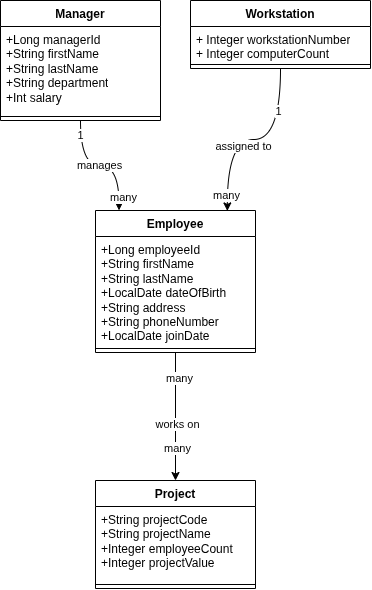

The diagram above was exported from draw.io. Its source (the exported page's mxGraphModel, read from the mxfile embedded in the PNG):
<mxGraphModel dx="964" dy="565" grid="1" gridSize="10" guides="1" tooltips="1" connect="1" arrows="1" fold="1" page="1" pageScale="1" pageWidth="850" pageHeight="1100" background="light-dark(#FFFFFF,#8E8E8E)" math="0" shadow="0">
  <root>
    <mxCell id="0" />
    <mxCell id="1" parent="0" />
    <mxCell id="JOOzhfTJU_TxglleN7Zm-18" edge="1" parent="1" source="JOOzhfTJU_TxglleN7Zm-1" style="edgeStyle=orthogonalEdgeStyle;rounded=0;orthogonalLoop=1;jettySize=auto;html=1;curved=1;endArrow=classic;endFill=1;entryX=0.147;entryY=-0.001;entryDx=0;entryDy=0;entryPerimeter=0;" target="JOOzhfTJU_TxglleN7Zm-9" value="manages">
      <mxGeometry relative="1" as="geometry" />
    </mxCell>
    <mxCell id="JOOzhfTJU_TxglleN7Zm-19" connectable="0" parent="JOOzhfTJU_TxglleN7Zm-18" style="edgeLabel;html=1;align=center;verticalAlign=middle;resizable=0;points=[];" value="1" vertex="1">
      <mxGeometry relative="1" x="-0.7858" y="-1" as="geometry">
        <mxPoint as="offset" />
      </mxGeometry>
    </mxCell>
    <mxCell id="JOOzhfTJU_TxglleN7Zm-20" connectable="0" parent="JOOzhfTJU_TxglleN7Zm-18" style="edgeLabel;html=1;align=center;verticalAlign=middle;resizable=0;points=[];" value="many" vertex="1">
      <mxGeometry relative="1" x="0.7858" y="4" as="geometry">
        <mxPoint as="offset" />
      </mxGeometry>
    </mxCell>
    <mxCell id="JOOzhfTJU_TxglleN7Zm-1" parent="1" style="swimlane;fontStyle=1;align=center;verticalAlign=top;childLayout=stackLayout;horizontal=1;startSize=26;horizontalStack=0;resizeParent=1;resizeParentMax=0;resizeLast=0;collapsible=1;marginBottom=0;whiteSpace=wrap;html=1;" value="Manager" vertex="1">
      <mxGeometry height="120" width="160" x="170" y="190" as="geometry" />
    </mxCell>
    <mxCell id="JOOzhfTJU_TxglleN7Zm-2" parent="JOOzhfTJU_TxglleN7Zm-1" style="text;strokeColor=none;fillColor=none;align=left;verticalAlign=top;spacingLeft=4;spacingRight=4;overflow=hidden;rotatable=0;points=[[0,0.5],[1,0.5]];portConstraint=eastwest;whiteSpace=wrap;html=1;" value="+Long managerId&lt;div&gt;+String firstName&lt;/div&gt;&lt;div&gt;+String lastName&lt;/div&gt;&lt;div&gt;+String department&lt;/div&gt;&lt;div&gt;+Int salary&lt;/div&gt;" vertex="1">
      <mxGeometry height="86" width="160" y="26" as="geometry" />
    </mxCell>
    <mxCell id="JOOzhfTJU_TxglleN7Zm-3" parent="JOOzhfTJU_TxglleN7Zm-1" style="line;strokeWidth=1;fillColor=none;align=left;verticalAlign=middle;spacingTop=-1;spacingLeft=3;spacingRight=3;rotatable=0;labelPosition=right;points=[];portConstraint=eastwest;strokeColor=inherit;" value="" vertex="1">
      <mxGeometry height="8" width="160" y="112" as="geometry" />
    </mxCell>
    <mxCell id="JOOzhfTJU_TxglleN7Zm-5" parent="1" style="swimlane;fontStyle=1;align=center;verticalAlign=top;childLayout=stackLayout;horizontal=1;startSize=26;horizontalStack=0;resizeParent=1;resizeParentMax=0;resizeLast=0;collapsible=1;marginBottom=0;whiteSpace=wrap;html=1;" value="Workstation" vertex="1">
      <mxGeometry height="68" width="180" x="360" y="190" as="geometry" />
    </mxCell>
    <mxCell id="JOOzhfTJU_TxglleN7Zm-6" parent="JOOzhfTJU_TxglleN7Zm-5" style="text;strokeColor=none;fillColor=none;align=left;verticalAlign=top;spacingLeft=4;spacingRight=4;overflow=hidden;rotatable=0;points=[[0,0.5],[1,0.5]];portConstraint=eastwest;whiteSpace=wrap;html=1;" value="+ Integer workstationNumber&lt;div&gt;+ Integer computerCount&lt;/div&gt;" vertex="1">
      <mxGeometry height="34" width="180" y="26" as="geometry" />
    </mxCell>
    <mxCell id="JOOzhfTJU_TxglleN7Zm-7" parent="JOOzhfTJU_TxglleN7Zm-5" style="line;strokeWidth=1;fillColor=none;align=left;verticalAlign=middle;spacingTop=-1;spacingLeft=3;spacingRight=3;rotatable=0;labelPosition=right;points=[];portConstraint=eastwest;strokeColor=inherit;" value="" vertex="1">
      <mxGeometry height="8" width="180" y="60" as="geometry" />
    </mxCell>
    <mxCell id="JOOzhfTJU_TxglleN7Zm-25" edge="1" parent="1" source="JOOzhfTJU_TxglleN7Zm-9" style="edgeStyle=orthogonalEdgeStyle;rounded=0;orthogonalLoop=1;jettySize=auto;html=1;" target="JOOzhfTJU_TxglleN7Zm-14">
      <mxGeometry relative="1" as="geometry" />
    </mxCell>
    <mxCell id="JOOzhfTJU_TxglleN7Zm-26" connectable="0" parent="JOOzhfTJU_TxglleN7Zm-25" style="edgeLabel;html=1;align=center;verticalAlign=middle;resizable=0;points=[];" value="many" vertex="1">
      <mxGeometry relative="1" x="-0.6127" y="3" as="geometry">
        <mxPoint as="offset" />
      </mxGeometry>
    </mxCell>
    <mxCell id="JOOzhfTJU_TxglleN7Zm-28" connectable="0" parent="JOOzhfTJU_TxglleN7Zm-25" style="edgeLabel;html=1;align=center;verticalAlign=middle;resizable=0;points=[];" value="works on" vertex="1">
      <mxGeometry relative="1" x="0.1059" y="1" as="geometry">
        <mxPoint as="offset" />
      </mxGeometry>
    </mxCell>
    <mxCell id="JOOzhfTJU_TxglleN7Zm-29" connectable="0" parent="JOOzhfTJU_TxglleN7Zm-25" style="edgeLabel;html=1;align=center;verticalAlign=middle;resizable=0;points=[];" value="many" vertex="1">
      <mxGeometry relative="1" x="0.4878" y="1" as="geometry">
        <mxPoint as="offset" />
      </mxGeometry>
    </mxCell>
    <mxCell id="JOOzhfTJU_TxglleN7Zm-9" parent="1" style="swimlane;fontStyle=1;align=center;verticalAlign=top;childLayout=stackLayout;horizontal=1;startSize=26;horizontalStack=0;resizeParent=1;resizeParentMax=0;resizeLast=0;collapsible=1;marginBottom=0;whiteSpace=wrap;html=1;" value="Employee" vertex="1">
      <mxGeometry height="142" width="160" x="265" y="400" as="geometry" />
    </mxCell>
    <mxCell id="JOOzhfTJU_TxglleN7Zm-10" parent="JOOzhfTJU_TxglleN7Zm-9" style="text;strokeColor=none;fillColor=none;align=left;verticalAlign=top;spacingLeft=4;spacingRight=4;overflow=hidden;rotatable=0;points=[[0,0.5],[1,0.5]];portConstraint=eastwest;whiteSpace=wrap;html=1;" value="+Long employeeId&lt;div&gt;+String firstName&lt;/div&gt;&lt;div&gt;+String lastName&lt;/div&gt;&lt;div&gt;+LocalDate dateOfBirth&lt;/div&gt;&lt;div&gt;+String address&lt;/div&gt;&lt;div&gt;+String phoneNumber&lt;/div&gt;&lt;div&gt;+LocalDate joinDate&lt;/div&gt;&lt;div&gt;&lt;br&gt;&lt;/div&gt;" vertex="1">
      <mxGeometry height="108" width="160" y="26" as="geometry" />
    </mxCell>
    <mxCell id="JOOzhfTJU_TxglleN7Zm-11" parent="JOOzhfTJU_TxglleN7Zm-9" style="line;strokeWidth=1;fillColor=none;align=left;verticalAlign=middle;spacingTop=-1;spacingLeft=3;spacingRight=3;rotatable=0;labelPosition=right;points=[];portConstraint=eastwest;strokeColor=inherit;" value="" vertex="1">
      <mxGeometry height="8" width="160" y="134" as="geometry" />
    </mxCell>
    <mxCell id="JOOzhfTJU_TxglleN7Zm-14" parent="1" style="swimlane;fontStyle=1;align=center;verticalAlign=top;childLayout=stackLayout;horizontal=1;startSize=26;horizontalStack=0;resizeParent=1;resizeParentMax=0;resizeLast=0;collapsible=1;marginBottom=0;whiteSpace=wrap;html=1;" value="Project" vertex="1">
      <mxGeometry height="108" width="160" x="265" y="670" as="geometry" />
    </mxCell>
    <mxCell id="JOOzhfTJU_TxglleN7Zm-15" parent="JOOzhfTJU_TxglleN7Zm-14" style="text;strokeColor=none;fillColor=none;align=left;verticalAlign=top;spacingLeft=4;spacingRight=4;overflow=hidden;rotatable=0;points=[[0,0.5],[1,0.5]];portConstraint=eastwest;whiteSpace=wrap;html=1;" value="+String projectCode&lt;div&gt;+String projectName&lt;/div&gt;&lt;div&gt;+Integer employeeCount&lt;/div&gt;&lt;div&gt;+Integer projectValue&lt;/div&gt;" vertex="1">
      <mxGeometry height="74" width="160" y="26" as="geometry" />
    </mxCell>
    <mxCell id="JOOzhfTJU_TxglleN7Zm-16" parent="JOOzhfTJU_TxglleN7Zm-14" style="line;strokeWidth=1;fillColor=none;align=left;verticalAlign=middle;spacingTop=-1;spacingLeft=3;spacingRight=3;rotatable=0;labelPosition=right;points=[];portConstraint=eastwest;strokeColor=inherit;" value="" vertex="1">
      <mxGeometry height="8" width="160" y="100" as="geometry" />
    </mxCell>
    <mxCell id="JOOzhfTJU_TxglleN7Zm-21" edge="1" parent="1" source="JOOzhfTJU_TxglleN7Zm-5" style="edgeStyle=orthogonalEdgeStyle;rounded=0;orthogonalLoop=1;jettySize=auto;html=1;entryX=0.824;entryY=0.003;entryDx=0;entryDy=0;entryPerimeter=0;curved=1;" target="JOOzhfTJU_TxglleN7Zm-9">
      <mxGeometry relative="1" as="geometry" />
    </mxCell>
    <mxCell id="JOOzhfTJU_TxglleN7Zm-22" connectable="0" parent="JOOzhfTJU_TxglleN7Zm-21" style="edgeLabel;html=1;align=center;verticalAlign=middle;resizable=0;points=[];" value="1" vertex="1">
      <mxGeometry relative="1" x="-0.5687" y="-3" as="geometry">
        <mxPoint as="offset" />
      </mxGeometry>
    </mxCell>
    <mxCell id="JOOzhfTJU_TxglleN7Zm-23" connectable="0" parent="JOOzhfTJU_TxglleN7Zm-21" style="edgeLabel;html=1;align=center;verticalAlign=middle;resizable=0;points=[];" value="assigned to" vertex="1">
      <mxGeometry relative="1" x="0.1114" y="6" as="geometry">
        <mxPoint as="offset" />
      </mxGeometry>
    </mxCell>
    <mxCell id="JOOzhfTJU_TxglleN7Zm-24" connectable="0" parent="JOOzhfTJU_TxglleN7Zm-21" style="edgeLabel;html=1;align=center;verticalAlign=middle;resizable=0;points=[];" value="many" vertex="1">
      <mxGeometry relative="1" x="0.8385" y="-1" as="geometry">
        <mxPoint as="offset" />
      </mxGeometry>
    </mxCell>
  </root>
</mxGraphModel>